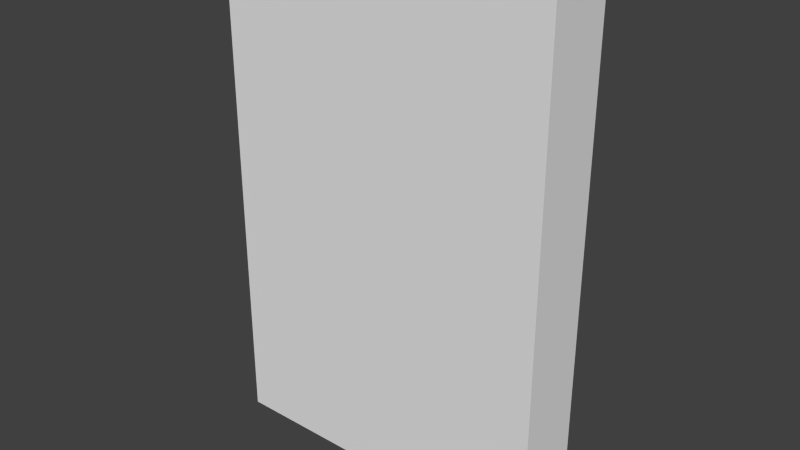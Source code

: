 # Source: mur_un.blend  (saved by Blender 2.61.0; exported with 4.5.12 LTS)
import bpy
from mathutils import Matrix  # noqa: F401  (used for matrix-valued properties, if any)

bpy.ops.wm.read_factory_settings(use_empty=True)
scene = bpy.context.scene
scene.name = 'Scene'

# ---- collections
col_collection_1 = bpy.data.collections.new('Collection 1'); scene.collection.children.link(col_collection_1)

# ---- materials (node trees are filled in below, after node groups)
mat_material = bpy.data.materials.new('Material')
mat_material.alpha_threshold = 0.0
mat_material.use_transparent_shadow = False
mat_material.roughness = 0.5
mat_material.line_color = (0.0, 0.0, 0.0, 1.0)

# ---- material node trees

# ---- world
world_world = bpy.data.worlds.new('World'); scene.world = world_world
world_world.color = (0.05088, 0.05088, 0.05088)
world_world.use_sun_shadow = False
world_world.sun_shadow_jitter_overblur = 0.0
world_world.cycles.sampling_method = 'MANUAL'
world_world.cycles.sample_map_resolution = 256

# ---- meshes
me_cube = bpy.data.meshes.new('Cube')
me_cube.from_pydata([(-1.0, -1.0, 1.0), (1.0, -1.0, 1.0), (-1.0, -1.0, -1.0), (1.0, -1.0, -1.0), (-1.0, -0.6, 1.0), (1.0, -0.6, 1.0), (-1.0, -0.6, -1.0), (1.0, -0.6, -1.0)], [], [(0, 2, 3, 1), (0, 4, 6, 2), (5, 1, 3, 7), (4, 0, 1, 5), (7, 3, 2, 6), (4, 5, 7, 6)])
_uv = me_cube.uv_layers.new(name='UVMap')
_uv.uv.foreach_set('vector', [5.96e-08, 1.0, 0.0, 2.384e-07, 1.0, 0.0, 1.0, 1.0, 0.0, 0.0, 1.0, 0.0, 1.0, 1.0, 0.0, 1.0, 0.0, 0.0, 1.0, 0.0, 1.0, 1.0, 0.0, 1.0, 0.0, 0.0, 1.0, 0.0, 1.0, 1.0, 0.0, 1.0, 0.0, 0.0, 1.0, 0.0, 1.0, 1.0, 0.0, 1.0, 0.0, 0.0, 1.0, 0.0, 1.0, 1.0, 0.0, 1.0])
me_cube.materials.append(mat_material)
me_cube.use_remesh_preserve_volume = False
me_cube.use_remesh_preserve_attributes = False
me_cube.use_mirror_vertex_groups = False
me_cube.update()

# ---- objects
ob_cube = bpy.data.objects.new('Cube', me_cube)

# ---- transforms, parenting, visibility, modifiers, constraints
ob_cube.location = (0.0, 0.0, 0.0)
ob_cube.scale = (1.0, 1.0, 1.5)
ob_cube.lock_rotations_4d = False
ob_cube.empty_display_type = 'ARROWS'
ob_cube.lineart.crease_threshold = 0.0

# ---- collection membership
col_collection_1.objects.link(ob_cube)

# ---- scene / render settings (as saved in the file)
scene.frame_start = 1; scene.frame_end = 250; scene.frame_set(15)
scene.render.engine = 'BLENDER_EEVEE_NEXT'
scene.render.image_settings.color_mode = 'RGB'
scene.render.image_settings.compression = 90
scene.render.resolution_percentage = 50
scene.render.dither_intensity = 0.0
scene.render.bake_margin = 2
scene.render.bake_bias = 0.0
scene.cycles.use_denoising = False
scene.cycles.samples = 10
scene.cycles.sampling_pattern = 'TABULATED_SOBOL'
scene.cycles.light_sampling_threshold = 0.0
scene.cycles.use_adaptive_sampling = False
scene.cycles.use_light_tree = False
scene.cycles.blur_glossy = 0.0
scene.cycles.volume_bounces = 1
scene.cycles.pixel_filter_type = 'GAUSSIAN'
scene.cycles.sample_clamp_indirect = 0.0
scene.view_settings.view_transform = 'Standard'
bpy.context.view_layer.update()

# ---- added for rendering (the .blend has no active camera and no usable light): camera, sun
cam_auto = bpy.data.cameras.new('AutoCamera')
cam_auto.lens = 50.0
cam_auto.sensor_width = 36.0
cam_auto.clip_end = 1000.0
ob_auto_camera = bpy.data.objects.new('AutoCamera', cam_auto)
scene.collection.objects.link(ob_auto_camera)
ob_auto_camera.location = (3.35641, -4.82769, 2.68513)
ob_auto_camera.rotation_euler = (1.09748, -7.21219e-08, 0.694738)
scene.camera = ob_auto_camera
light_auto_sun = bpy.data.lights.new('AutoSun', 'SUN')
light_auto_sun.energy = 3.0
light_auto_sun.angle = 0.0523599
ob_auto_sun = bpy.data.objects.new('AutoSun', light_auto_sun)
scene.collection.objects.link(ob_auto_sun)
ob_auto_sun.rotation_euler = (0.872665, 0.174533, 0.523599)
bpy.context.view_layer.update()
